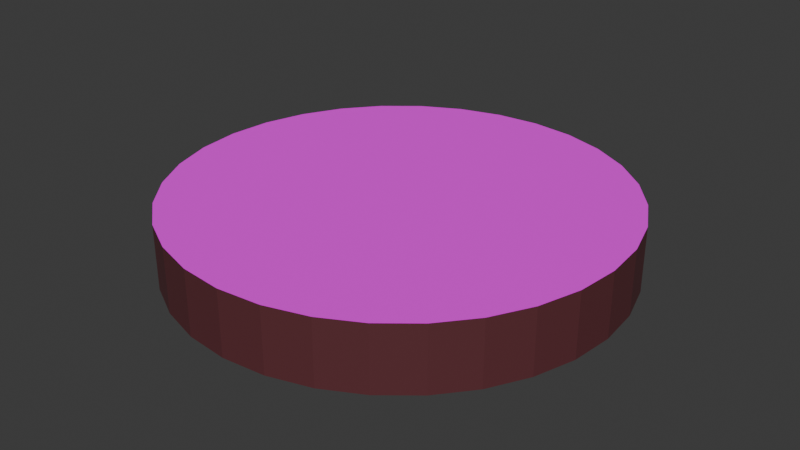 # Source: RockWhite.blend  (saved by Blender 4.0.36; exported with 4.5.12 LTS)
import bpy
from mathutils import Matrix  # noqa: F401  (used for matrix-valued properties, if any)

bpy.ops.wm.read_factory_settings(use_empty=True)
scene = bpy.context.scene
scene.name = 'Scene'

# ---- collections
col_collection_1 = bpy.data.collections.new('Collection 1'); scene.collection.children.link(col_collection_1)

# ---- images (referenced by path relative to the original .blend; pixels are not part of the script)
import os
ASSET_DIR = os.environ.get("B2B_ASSET_DIR", "")  # directory of the original .blend (textures are referenced by path, not embedded)
HERE = os.path.dirname(os.path.abspath(__file__))  # packed textures are extracted next to this script under _unpacked/

def load_image(name, relpath, width, height, colorspace="sRGB"):
    """Load a texture the original file referenced (path relative to the .blend, or extracted next to this script)."""
    p = next((c for c in (os.path.join(HERE, relpath), os.path.join(ASSET_DIR, relpath)) if relpath and os.path.exists(c)), "")
    if p:
        img = bpy.data.images.load(p, check_existing=True)
        img.name = name
    else:  # same state as the original file: an image datablock whose file is absent (Cycles renders it pink)
        img = bpy.data.images.new(name, width, height)
        img.source = "FILE"
        img.filepath = "//" + (relpath or name)
    img.colorspace_settings.name = colorspace
    return img
img_06white_png = load_image('06White.png', '06White.png', 1024, 1024, 'sRGB')

# ---- materials (node trees are filled in below, after node groups)
mat_material_004 = bpy.data.materials.new('Material.004')
mat_material_004.use_transparent_shadow = False
mat_material_005 = bpy.data.materials.new('Material.005')
mat_material_005.use_transparent_shadow = False

# ---- material node trees
mat_material_004.use_nodes = True; mat_material_004.node_tree.nodes.clear()
_N = mat_material_004.node_tree.nodes; _L = mat_material_004.node_tree.links
n0 = _N.new('ShaderNodeBsdfPrincipled'); n0.name = 'Principled BSDF'; n0.location = (10, 300)
n0.inputs[0].default_value = (0.112, 0.02956, 0.0356, 1.0)
n0.inputs[3].default_value = 1.45
n1 = _N.new('ShaderNodeOutputMaterial'); n1.name = 'Material Output'; n1.location = (300, 300)
_L.new(n0.outputs[0], n1.inputs[0])
n1.is_active_output = True
mat_material_005.use_nodes = True; mat_material_005.node_tree.nodes.clear()
_N = mat_material_005.node_tree.nodes; _L = mat_material_005.node_tree.links
n0 = _N.new('ShaderNodeBsdfPrincipled'); n0.name = 'Principled BSDF'; n0.location = (10, 300)
n0.inputs[2].default_value = 1.0
n0.inputs[3].default_value = 1.45
n0.inputs[13].default_value = 0.513
n0.inputs[14].default_value = (1.0, 0.9743, 0.9743, 0.0)
n1 = _N.new('ShaderNodeOutputMaterial'); n1.name = 'Material Output'; n1.location = (300, 300)
n2 = _N.new('ShaderNodeTexImage'); n2.name = 'Image Texture'; n2.location = (-280, 280)
n2.image = img_06white_png
n3 = _N.new('ShaderNodeTexCoord'); n3.name = 'Texture Coordinate'; n3.location = (-180, 80)
_L.new(n0.outputs[0], n1.inputs[0])
_L.new(n2.outputs[0], n0.inputs[0])
_L.new(n3.outputs[1], n0.inputs[17])
n1.is_active_output = True

# ---- world
world_world = bpy.data.worlds.new('World'); scene.world = world_world
world_world.use_nodes = True; world_world.node_tree.nodes.clear()
_N = world_world.node_tree.nodes; _L = world_world.node_tree.links
n0 = _N.new('ShaderNodeOutputWorld'); n0.name = 'World Output'; n0.location = (300, 300)
n1 = _N.new('ShaderNodeBackground'); n1.name = 'Background'; n1.location = (10, 300)
n1.inputs[0].default_value = (0.05088, 0.05088, 0.05088, 1.0)
_L.new(n1.outputs[0], n0.inputs[0])
n0.is_active_output = True
world_world.color = (0.05088, 0.05088, 0.05088)
world_world.use_sun_shadow = False
world_world.sun_shadow_jitter_overblur = 0.0

# ---- meshes
me_cylinder_003 = bpy.data.meshes.new('Cylinder.003')
me_cylinder_003.from_pydata([(0.0, 0.9999, -0.1451), (0.0, 0.9999, 0.1451), (0.1959, 0.9807, -0.1451), (0.1959, 0.9807, 0.1451), (0.3843, 0.9238, -0.1451), (0.3843, 0.9238, 0.1451), (0.5579, 0.8314, -0.1451), (0.5579, 0.8314, 0.1451), (0.7101, 0.707, -0.1451), (0.7101, 0.707, 0.1451), (0.835, 0.5555, -0.1451), (0.835, 0.5555, 0.1451), (0.9278, 0.3826, -0.1451), (0.9278, 0.3826, 0.1451), (0.985, 0.1951, -0.1451), (0.985, 0.1951, 0.1451), (1.004, 0.0, -0.1451), (1.004, 0.0, 0.1451), (0.985, -0.1951, -0.1451), (0.985, -0.1951, 0.1451), (0.9278, -0.3826, -0.1451), (0.9278, -0.3826, 0.1451), (0.835, -0.5555, -0.1451), (0.835, -0.5555, 0.1451), (0.7101, -0.707, -0.1451), (0.7101, -0.707, 0.1451), (0.5579, -0.8314, -0.1451), (0.5579, -0.8314, 0.1451), (0.3843, -0.9238, -0.1451), (0.3843, -0.9238, 0.1451), (0.1959, -0.9807, -0.1451), (0.1959, -0.9807, 0.1451), (0.0, -0.9999, -0.1451), (0.0, -0.9999, 0.1451), (-0.1959, -0.9807, -0.1451), (-0.1959, -0.9807, 0.1451), (-0.3843, -0.9238, -0.1451), (-0.3843, -0.9238, 0.1451), (-0.5579, -0.8314, -0.1451), (-0.5579, -0.8314, 0.1451), (-0.7101, -0.707, -0.1451), (-0.7101, -0.707, 0.1451), (-0.835, -0.5555, -0.1451), (-0.835, -0.5555, 0.1451), (-0.9278, -0.3826, -0.1451), (-0.9278, -0.3826, 0.1451), (-0.985, -0.1951, -0.1451), (-0.985, -0.1951, 0.1451), (-1.004, 0.0, -0.1451), (-1.004, 0.0, 0.1451), (-0.985, 0.1951, -0.1451), (-0.985, 0.1951, 0.1451), (-0.9278, 0.3826, -0.1451), (-0.9278, 0.3826, 0.1451), (-0.835, 0.5555, -0.1451), (-0.835, 0.5555, 0.1451), (-0.7101, 0.707, -0.1451), (-0.7101, 0.707, 0.1451), (-0.5579, 0.8314, -0.1451), (-0.5579, 0.8314, 0.1451), (-0.3843, 0.9238, -0.1451), (-0.3843, 0.9238, 0.1451), (-0.1959, 0.9807, -0.1451), (-0.1959, 0.9807, 0.1451)], [], [(0, 1, 3, 2), (2, 3, 5, 4), (4, 5, 7, 6), (6, 7, 9, 8), (8, 9, 11, 10), (10, 11, 13, 12), (12, 13, 15, 14), (14, 15, 17, 16), (16, 17, 19, 18), (18, 19, 21, 20), (20, 21, 23, 22), (22, 23, 25, 24), (24, 25, 27, 26), (26, 27, 29, 28), (28, 29, 31, 30), (30, 31, 33, 32), (32, 33, 35, 34), (34, 35, 37, 36), (36, 37, 39, 38), (38, 39, 41, 40), (40, 41, 43, 42), (42, 43, 45, 44), (44, 45, 47, 46), (46, 47, 49, 48), (48, 49, 51, 50), (50, 51, 53, 52), (52, 53, 55, 54), (54, 55, 57, 56), (56, 57, 59, 58), (58, 59, 61, 60), (3, 1, 63, 61, 59, 57, 55, 53, 51, 49, 47, 45, 43, 41, 39, 37, 35, 33, 31, 29, 27, 25, 23, 21, 19, 17, 15, 13, 11, 9, 7, 5), (60, 61, 63, 62), (62, 63, 1, 0), (0, 2, 4, 6, 8, 10, 12, 14, 16, 18, 20, 22, 24, 26, 28, 30, 32, 34, 36, 38, 40, 42, 44, 46, 48, 50, 52, 54, 56, 58, 60, 62)])
me_cylinder_003.polygons.foreach_set('material_index', [0, 0, 0, 0, 0, 0, 0, 0, 0, 0, 0, 0, 0, 0, 0, 0, 0, 0, 0, 0, 0, 0, 0, 0, 0, 0, 0, 0, 0, 0, 1, 0, 0, 0])
_uv = me_cylinder_003.uv_layers.new(name='UVMap')
_uv.uv.foreach_set('vector', [1.0, 0.5, 1.0, 1.0, 0.9688, 1.0, 0.9688, 0.5, 0.9688, 0.5, 0.9688, 1.0, 0.9375, 1.0, 0.9375, 0.5, 0.9375, 0.5, 0.9375, 1.0, 0.9062, 1.0, 0.9062, 0.5, 0.9062, 0.5, 0.9062, 1.0, 0.875, 1.0, 0.875, 0.5, 0.875, 0.5, 0.875, 1.0, 0.8438, 1.0, 0.8438, 0.5, 0.8438, 0.5, 0.8438, 1.0, 0.8125, 1.0, 0.8125, 0.5, 0.8125, 0.5, 0.8125, 1.0, 0.7812, 1.0, 0.7812, 0.5, 0.7812, 0.5, 0.7812, 1.0, 0.75, 1.0, 0.75, 0.5, 0.75, 0.5, 0.75, 1.0, 0.7188, 1.0, 0.7188, 0.5, 0.7188, 0.5, 0.7188, 1.0, 0.6875, 1.0, 0.6875, 0.5, 0.6875, 0.5, 0.6875, 1.0, 0.6562, 1.0, 0.6562, 0.5, 0.6562, 0.5, 0.6562, 1.0, 0.625, 1.0, 0.625, 0.5, 0.625, 0.5, 0.625, 1.0, 0.5938, 1.0, 0.5938, 0.5, 0.5938, 0.5, 0.5938, 1.0, 0.5625, 1.0, 0.5625, 0.5, 0.5625, 0.5, 0.5625, 1.0, 0.5312, 1.0, 0.5312, 0.5, 0.5312, 0.5, 0.5312, 1.0, 0.5, 1.0, 0.5, 0.5, 0.5, 0.5, 0.5, 1.0, 0.4688, 1.0, 0.4688, 0.5, 0.4688, 0.5, 0.4688, 1.0, 0.4375, 1.0, 0.4375, 0.5, 0.4375, 0.5, 0.4375, 1.0, 0.4062, 1.0, 0.4062, 0.5, 0.4062, 0.5, 0.4062, 1.0, 0.375, 1.0, 0.375, 0.5, 0.375, 0.5, 0.375, 1.0, 0.3438, 1.0, 0.3438, 0.5, 0.3438, 0.5, 0.3438, 1.0, 0.3125, 1.0, 0.3125, 0.5, 0.3125, 0.5, 0.3125, 1.0, 0.2812, 1.0, 0.2812, 0.5, 0.2812, 0.5, 0.2812, 1.0, 0.25, 1.0, 0.25, 0.5, 0.25, 0.5, 0.25, 1.0, 0.2188, 1.0, 0.2188, 0.5, 0.2188, 0.5, 0.2188, 1.0, 0.1875, 1.0, 0.1875, 0.5, 0.1875, 0.5, 0.1875, 1.0, 0.1562, 1.0, 0.1562, 0.5, 0.1562, 0.5, 0.1562, 1.0, 0.125, 1.0, 0.125, 0.5, 0.125, 0.5, 0.125, 1.0, 0.09375, 1.0, 0.09375, 0.5, 0.09375, 0.5, 0.09375, 1.0, 0.0625, 1.0, 0.0625, 0.5, 0.5994, 0.9879, 0.502, 0.9975, 0.4046, 0.9879, 0.3109, 0.9595, 0.2245, 0.9133, 0.1488, 0.8512, 0.0867, 0.7755, 0.04055, 0.6891, 0.01212, 0.5954, 0.002526, 0.498, 0.01212, 0.4006, 0.04055, 0.3069, 0.0867, 0.2205, 0.1488, 0.1448, 0.2245, 0.0827, 0.3109, 0.03655, 0.4046, 0.008123, 0.502, -0.001474, 0.5994, 0.008123, 0.6931, 0.03655, 0.7795, 0.0827, 0.8552, 0.1448, 0.9173, 0.2205, 0.9635, 0.3069, 0.9919, 0.4006, 1.001, 0.498, 0.9919, 0.5954, 0.9635, 0.6891, 0.9173, 0.7755, 0.8552, 0.8512, 0.7795, 0.9133, 0.6931, 0.9595, 0.0625, 0.5, 0.0625, 1.0, 0.03125, 1.0, 0.03125, 0.5, 0.03125, 0.5, 0.03125, 1.0, 0.0, 1.0, 0.0, 0.5, 0.75, 0.49, 0.7968, 0.4854, 0.8418, 0.4717, 0.8833, 0.4496, 0.9197, 0.4197, 0.9496, 0.3833, 0.9717, 0.3418, 0.9854, 0.2968, 0.99, 0.25, 0.9854, 0.2032, 0.9717, 0.1582, 0.9496, 0.1167, 0.9197, 0.08029, 0.8833, 0.05045, 0.8418, 0.02827, 0.7968, 0.01461, 0.75, 0.01, 0.7032, 0.01461, 0.6582, 0.02827, 0.6167, 0.05045, 0.5803, 0.08029, 0.5504, 0.1167, 0.5283, 0.1582, 0.5146, 0.2032, 0.51, 0.25, 0.5146, 0.2968, 0.5283, 0.3418, 0.5504, 0.3833, 0.5803, 0.4197, 0.6167, 0.4496, 0.6582, 0.4717, 0.7032, 0.4854])
me_cylinder_003.materials.append(mat_material_004)
me_cylinder_003.materials.append(mat_material_005)
me_cylinder_003.update()

# ---- objects
ob_cylinder = bpy.data.objects.new('Cylinder', me_cylinder_003)

# ---- transforms, parenting, visibility, modifiers, constraints
ob_cylinder.location = (0.009404, 0.003483, 0.1451)

# ---- collection membership
scene.collection.objects.link(ob_cylinder)

# ---- scene / render settings (as saved in the file)
scene.frame_start = 1; scene.frame_end = 250; scene.frame_set(0)
scene.render.engine = 'BLENDER_EEVEE_NEXT'
scene.cycles.sampling_pattern = 'TABULATED_SOBOL'
bpy.context.view_layer.update()

# ---- added for rendering (the .blend has no active camera and no usable light): camera, sun
cam_auto = bpy.data.cameras.new('AutoCamera')
cam_auto.lens = 50.0
cam_auto.sensor_width = 36.0
cam_auto.clip_end = 1000.0
ob_auto_camera = bpy.data.objects.new('AutoCamera', cam_auto)
scene.collection.objects.link(ob_auto_camera)
ob_auto_camera.location = (2.6455, -3.15983, 2.25396)
ob_auto_camera.rotation_euler = (1.09748, -7.21219e-08, 0.694738)
scene.camera = ob_auto_camera
light_auto_sun = bpy.data.lights.new('AutoSun', 'SUN')
light_auto_sun.energy = 3.0
light_auto_sun.angle = 0.0523599
ob_auto_sun = bpy.data.objects.new('AutoSun', light_auto_sun)
scene.collection.objects.link(ob_auto_sun)
ob_auto_sun.rotation_euler = (0.872665, 0.174533, 0.523599)
bpy.context.view_layer.update()

